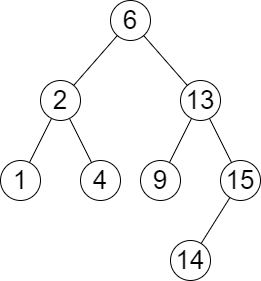

The diagram above was exported from draw.io. Its source (the exported page's mxGraphModel, read from the mxfile embedded in the PNG):
<mxGraphModel dx="1038" dy="579" grid="1" gridSize="10" guides="1" tooltips="1" connect="1" arrows="1" fold="1" page="1" pageScale="1" pageWidth="827" pageHeight="1169" math="0" shadow="0">
  <root>
    <mxCell id="0" />
    <mxCell id="1" parent="0" />
    <mxCell id="fQqIPAlq7Q_T6mfRQayf-1" value="&lt;span style=&quot;font-size: 26px;&quot;&gt;2&lt;/span&gt;" style="ellipse;whiteSpace=wrap;html=1;aspect=fixed;" parent="1" vertex="1">
      <mxGeometry x="250" y="200" width="40" height="40" as="geometry" />
    </mxCell>
    <mxCell id="fQqIPAlq7Q_T6mfRQayf-2" value="&lt;span style=&quot;font-size: 26px;&quot;&gt;6&lt;/span&gt;" style="ellipse;whiteSpace=wrap;html=1;aspect=fixed;" parent="1" vertex="1">
      <mxGeometry x="320" y="120" width="40" height="40" as="geometry" />
    </mxCell>
    <mxCell id="fQqIPAlq7Q_T6mfRQayf-3" value="&lt;span style=&quot;font-size: 26px;&quot;&gt;13&lt;/span&gt;" style="ellipse;whiteSpace=wrap;html=1;aspect=fixed;" parent="1" vertex="1">
      <mxGeometry x="390" y="200" width="40" height="40" as="geometry" />
    </mxCell>
    <mxCell id="fQqIPAlq7Q_T6mfRQayf-4" value="&lt;span style=&quot;font-size: 26px;&quot;&gt;1&lt;/span&gt;" style="ellipse;whiteSpace=wrap;html=1;aspect=fixed;" parent="1" vertex="1">
      <mxGeometry x="210" y="280" width="40" height="40" as="geometry" />
    </mxCell>
    <mxCell id="fQqIPAlq7Q_T6mfRQayf-5" value="&lt;span style=&quot;font-size: 26px;&quot;&gt;15&lt;/span&gt;" style="ellipse;whiteSpace=wrap;html=1;aspect=fixed;" parent="1" vertex="1">
      <mxGeometry x="430" y="280" width="40" height="40" as="geometry" />
    </mxCell>
    <mxCell id="fQqIPAlq7Q_T6mfRQayf-6" value="&lt;span style=&quot;font-size: 26px;&quot;&gt;9&lt;/span&gt;" style="ellipse;whiteSpace=wrap;html=1;aspect=fixed;" parent="1" vertex="1">
      <mxGeometry x="350" y="280" width="40" height="40" as="geometry" />
    </mxCell>
    <mxCell id="fQqIPAlq7Q_T6mfRQayf-9" value="" style="endArrow=none;html=1;rounded=0;fontSize=26;" parent="1" source="fQqIPAlq7Q_T6mfRQayf-3" target="fQqIPAlq7Q_T6mfRQayf-2" edge="1">
      <mxGeometry width="50" height="50" relative="1" as="geometry">
        <mxPoint x="390" y="220" as="sourcePoint" />
        <mxPoint x="440" y="170" as="targetPoint" />
      </mxGeometry>
    </mxCell>
    <mxCell id="fQqIPAlq7Q_T6mfRQayf-10" value="" style="endArrow=none;html=1;rounded=0;fontSize=26;" parent="1" source="fQqIPAlq7Q_T6mfRQayf-1" target="fQqIPAlq7Q_T6mfRQayf-2" edge="1">
      <mxGeometry width="50" height="50" relative="1" as="geometry">
        <mxPoint x="390" y="220" as="sourcePoint" />
        <mxPoint x="440" y="170" as="targetPoint" />
      </mxGeometry>
    </mxCell>
    <mxCell id="fQqIPAlq7Q_T6mfRQayf-11" value="" style="endArrow=none;html=1;rounded=0;fontSize=26;" parent="1" source="fQqIPAlq7Q_T6mfRQayf-6" target="fQqIPAlq7Q_T6mfRQayf-3" edge="1">
      <mxGeometry width="50" height="50" relative="1" as="geometry">
        <mxPoint x="390" y="290" as="sourcePoint" />
        <mxPoint x="440" y="170" as="targetPoint" />
      </mxGeometry>
    </mxCell>
    <mxCell id="fQqIPAlq7Q_T6mfRQayf-12" value="" style="endArrow=none;html=1;rounded=0;fontSize=26;" parent="1" source="fQqIPAlq7Q_T6mfRQayf-3" target="fQqIPAlq7Q_T6mfRQayf-5" edge="1">
      <mxGeometry width="50" height="50" relative="1" as="geometry">
        <mxPoint x="390" y="220" as="sourcePoint" />
        <mxPoint x="440" y="170" as="targetPoint" />
      </mxGeometry>
    </mxCell>
    <mxCell id="fQqIPAlq7Q_T6mfRQayf-13" value="" style="endArrow=none;html=1;rounded=0;fontSize=26;" parent="1" source="fQqIPAlq7Q_T6mfRQayf-4" target="fQqIPAlq7Q_T6mfRQayf-1" edge="1">
      <mxGeometry width="50" height="50" relative="1" as="geometry">
        <mxPoint x="390" y="220" as="sourcePoint" />
        <mxPoint x="440" y="170" as="targetPoint" />
      </mxGeometry>
    </mxCell>
    <mxCell id="fQqIPAlq7Q_T6mfRQayf-29" value="&lt;span style=&quot;font-size: 26px;&quot;&gt;4&lt;/span&gt;" style="ellipse;whiteSpace=wrap;html=1;aspect=fixed;" parent="1" vertex="1">
      <mxGeometry x="290" y="280" width="40" height="40" as="geometry" />
    </mxCell>
    <mxCell id="fQqIPAlq7Q_T6mfRQayf-30" value="" style="endArrow=none;html=1;rounded=0;fontSize=26;" parent="1" source="fQqIPAlq7Q_T6mfRQayf-29" target="fQqIPAlq7Q_T6mfRQayf-1" edge="1">
      <mxGeometry width="50" height="50" relative="1" as="geometry">
        <mxPoint x="390" y="240" as="sourcePoint" />
        <mxPoint x="440" y="190" as="targetPoint" />
      </mxGeometry>
    </mxCell>
    <mxCell id="aD01CB60GAm8p3asqz7l-1" value="&lt;span style=&quot;font-size: 26px;&quot;&gt;14&lt;/span&gt;" style="ellipse;whiteSpace=wrap;html=1;aspect=fixed;" parent="1" vertex="1">
      <mxGeometry x="380" y="360" width="40" height="40" as="geometry" />
    </mxCell>
    <mxCell id="aD01CB60GAm8p3asqz7l-2" value="" style="endArrow=none;html=1;rounded=0;fontSize=26;" parent="1" source="fQqIPAlq7Q_T6mfRQayf-5" target="aD01CB60GAm8p3asqz7l-1" edge="1">
      <mxGeometry width="50" height="50" relative="1" as="geometry">
        <mxPoint x="460.0042719099991" y="319.9985438199982" as="sourcePoint" />
        <mxPoint x="481.06" y="252.11" as="targetPoint" />
      </mxGeometry>
    </mxCell>
  </root>
</mxGraphModel>